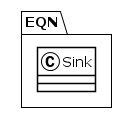

The diagram above was rendered by PlantUML. Its source (embedded in the PNG):
@startuml
!theme plain
package EQN {
class Sink {
}
}
@enduml